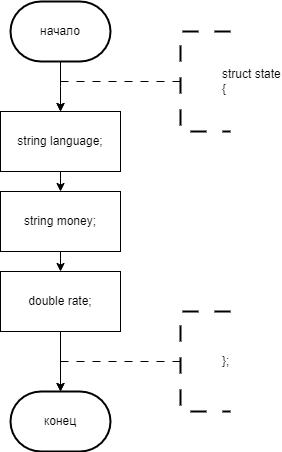

The diagram above was exported from draw.io. Its source (the exported page's mxGraphModel, read from the mxfile embedded in the PNG):
<mxGraphModel dx="1032" dy="418" grid="1" gridSize="10" guides="1" tooltips="1" connect="1" arrows="1" fold="1" page="1" pageScale="1" pageWidth="827" pageHeight="1169" math="0" shadow="0">
  <root>
    <mxCell id="0" />
    <mxCell id="1" parent="0" />
    <mxCell id="8AjhOev57UVBIzXajY27-1" value="начало" style="strokeWidth=2;html=1;shape=mxgraph.flowchart.terminator;whiteSpace=wrap;" parent="1" vertex="1">
      <mxGeometry x="340" y="70" width="100" height="60" as="geometry" />
    </mxCell>
    <mxCell id="KrBjA1Wnd6GH78lj7Hdk-4" style="edgeStyle=orthogonalEdgeStyle;rounded=0;orthogonalLoop=1;jettySize=auto;html=1;exitX=0;exitY=0.5;exitDx=0;exitDy=0;exitPerimeter=0;entryX=0.5;entryY=0;entryDx=0;entryDy=0;dashed=1;dashPattern=8 8;" edge="1" parent="1" source="8AjhOev57UVBIzXajY27-49">
      <mxGeometry relative="1" as="geometry">
        <mxPoint x="390" y="180" as="targetPoint" />
        <Array as="points">
          <mxPoint x="390" y="150" />
        </Array>
      </mxGeometry>
    </mxCell>
    <mxCell id="8AjhOev57UVBIzXajY27-49" value="&lt;blockquote style=&quot;margin: 0 0 0 40px; border: none; padding: 0px;&quot;&gt;struct state&lt;br&gt;{&lt;/blockquote&gt;" style="strokeWidth=2;html=1;shape=mxgraph.flowchart.annotation_1;align=left;pointerEvents=1;dashed=1;dashPattern=8 8;" parent="1" vertex="1">
      <mxGeometry x="510" y="100" width="50" height="100" as="geometry" />
    </mxCell>
    <mxCell id="8AjhOev57UVBIzXajY27-67" style="edgeStyle=orthogonalEdgeStyle;rounded=0;orthogonalLoop=1;jettySize=auto;html=1;exitX=0.5;exitY=1;exitDx=0;exitDy=0;exitPerimeter=0;entryX=0.5;entryY=0;entryDx=0;entryDy=0;entryPerimeter=0;" parent="1" source="8AjhOev57UVBIzXajY27-1" edge="1">
      <mxGeometry relative="1" as="geometry">
        <mxPoint x="390" y="180" as="targetPoint" />
      </mxGeometry>
    </mxCell>
    <mxCell id="KrBjA1Wnd6GH78lj7Hdk-12" style="edgeStyle=orthogonalEdgeStyle;rounded=0;orthogonalLoop=1;jettySize=auto;html=1;exitX=0.5;exitY=1;exitDx=0;exitDy=0;entryX=0.5;entryY=0;entryDx=0;entryDy=0;" edge="1" parent="1" source="KrBjA1Wnd6GH78lj7Hdk-9" target="KrBjA1Wnd6GH78lj7Hdk-11">
      <mxGeometry relative="1" as="geometry" />
    </mxCell>
    <mxCell id="KrBjA1Wnd6GH78lj7Hdk-9" value="string language;" style="rounded=0;whiteSpace=wrap;html=1;" vertex="1" parent="1">
      <mxGeometry x="330" y="180" width="120" height="60" as="geometry" />
    </mxCell>
    <mxCell id="KrBjA1Wnd6GH78lj7Hdk-10" value="double rate;" style="rounded=0;whiteSpace=wrap;html=1;" vertex="1" parent="1">
      <mxGeometry x="330" y="340" width="120" height="60" as="geometry" />
    </mxCell>
    <mxCell id="KrBjA1Wnd6GH78lj7Hdk-13" style="edgeStyle=orthogonalEdgeStyle;rounded=0;orthogonalLoop=1;jettySize=auto;html=1;exitX=0.5;exitY=1;exitDx=0;exitDy=0;entryX=0.5;entryY=0;entryDx=0;entryDy=0;" edge="1" parent="1" source="KrBjA1Wnd6GH78lj7Hdk-11" target="KrBjA1Wnd6GH78lj7Hdk-10">
      <mxGeometry relative="1" as="geometry" />
    </mxCell>
    <mxCell id="KrBjA1Wnd6GH78lj7Hdk-11" value="string money;" style="rounded=0;whiteSpace=wrap;html=1;" vertex="1" parent="1">
      <mxGeometry x="330" y="260" width="120" height="60" as="geometry" />
    </mxCell>
    <mxCell id="KrBjA1Wnd6GH78lj7Hdk-14" value="конец" style="strokeWidth=2;html=1;shape=mxgraph.flowchart.terminator;whiteSpace=wrap;" vertex="1" parent="1">
      <mxGeometry x="340" y="460" width="100" height="60" as="geometry" />
    </mxCell>
    <mxCell id="KrBjA1Wnd6GH78lj7Hdk-15" style="edgeStyle=orthogonalEdgeStyle;rounded=0;orthogonalLoop=1;jettySize=auto;html=1;exitX=0.5;exitY=1;exitDx=0;exitDy=0;entryX=0.5;entryY=0;entryDx=0;entryDy=0;entryPerimeter=0;" edge="1" parent="1" source="KrBjA1Wnd6GH78lj7Hdk-10" target="KrBjA1Wnd6GH78lj7Hdk-14">
      <mxGeometry relative="1" as="geometry" />
    </mxCell>
    <mxCell id="KrBjA1Wnd6GH78lj7Hdk-16" style="edgeStyle=orthogonalEdgeStyle;rounded=0;orthogonalLoop=1;jettySize=auto;html=1;exitX=0;exitY=0.5;exitDx=0;exitDy=0;exitPerimeter=0;entryX=0.5;entryY=0;entryDx=0;entryDy=0;dashed=1;dashPattern=8 8;" edge="1" parent="1" source="KrBjA1Wnd6GH78lj7Hdk-17">
      <mxGeometry relative="1" as="geometry">
        <mxPoint x="390" y="460" as="targetPoint" />
        <Array as="points">
          <mxPoint x="390" y="430" />
        </Array>
      </mxGeometry>
    </mxCell>
    <mxCell id="KrBjA1Wnd6GH78lj7Hdk-17" value="&lt;blockquote style=&quot;margin: 0 0 0 40px; border: none; padding: 0px;&quot;&gt;};&lt;/blockquote&gt;" style="strokeWidth=2;html=1;shape=mxgraph.flowchart.annotation_1;align=left;pointerEvents=1;dashed=1;dashPattern=8 8;" vertex="1" parent="1">
      <mxGeometry x="510" y="380" width="50" height="100" as="geometry" />
    </mxCell>
  </root>
</mxGraphModel>